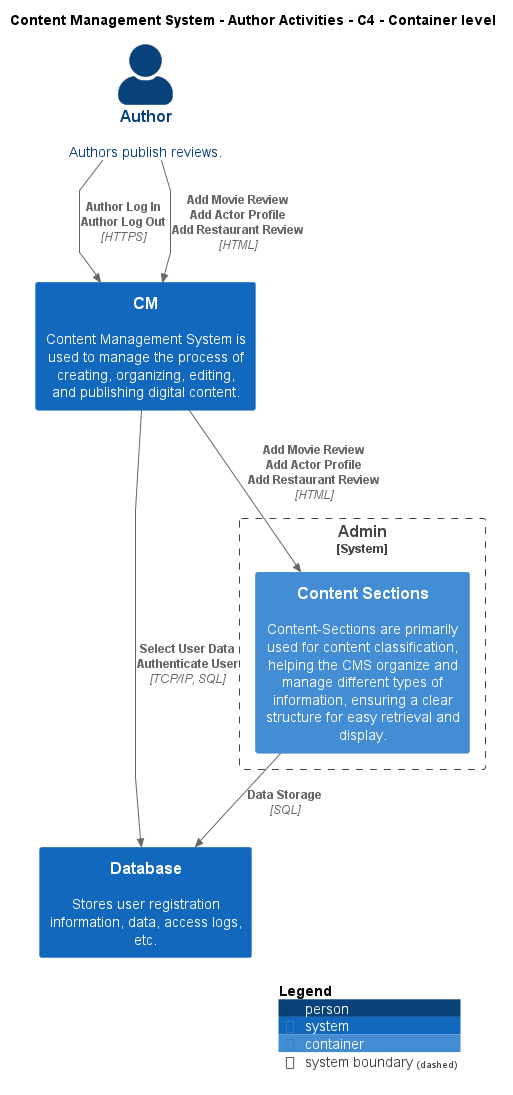

The diagram above was rendered by PlantUML. Its source (embedded in the PNG):
@startuml
!include ..\..\..\.c4s\C4_Container.puml

AddElementTag("c4interflow:lifecycle:new", $bgColor=green, $fontColor=#ffffff, $borderColor=green, $shadowing="False")
AddElementTag("c4interflow:lifecycle:changed", $bgColor=orange, $fontColor=#ffffff, $borderColor=orange, $shadowing="False")
AddElementTag("c4interflow:lifecycle:removed", $bgColor=red, $fontColor=#ffffff, $borderColor=red, $shadowing="False")

AddRelTag("c4interflow:lifecycle:new", $textColor=green, $lineColor=green)
AddRelTag("c4interflow:lifecycle:changed", $textColor=orange, $lineColor=orange)
AddRelTag("c4interflow:lifecycle:removed", $textColor=red, $lineColor=red)

SHOW_PERSON_PORTRAIT()
LAYOUT_TOP_DOWN()

skinparam linetype polyline

title Content Management System - Author Activities - C4 - Container level

Person(ContentManagementSystem.Actors.Author, "Author", "Authors publish reviews.")
System(ContentManagementSystem.SoftwareSystems.CM, "CM", "Content Management System is used to manage the process of creating, organizing, editing, and publishing digital content.")
System(ContentManagementSystem.SoftwareSystems.Database, "Database", "Stores user registration information, data, access logs, etc.")

System_Boundary(ContentManagementSystem.SoftwareSystems.Admin, "Admin") {
    Container(ContentManagementSystem.SoftwareSystems.Admin.Containers.ContentSections, "Content Sections", "", "Content-Sections are primarily used for content classification, helping the CMS organize and manage different types of information, ensuring a clear structure for easy retrieval and display.")
}

Rel(ContentManagementSystem.Actors.Author, ContentManagementSystem.SoftwareSystems.CM, "Author Log In\nAuthor Log Out", "HTTPS", $tags="protocol:https")
Rel(ContentManagementSystem.Actors.Author, ContentManagementSystem.SoftwareSystems.CM, "Add Movie Review\nAdd Actor Profile\nAdd Restaurant Review", "HTML", $tags="protocol:html")
Rel(ContentManagementSystem.SoftwareSystems.CM, ContentManagementSystem.SoftwareSystems.Database, "Select User Data\nAuthenticate User", "TCP/IP, SQL", $tags="protocol:tcp/ip, sql")
Rel(ContentManagementSystem.SoftwareSystems.CM, ContentManagementSystem.SoftwareSystems.Admin.Containers.ContentSections, "Add Movie Review\nAdd Actor Profile\nAdd Restaurant Review", "HTML", $tags="protocol:html")
Rel(ContentManagementSystem.SoftwareSystems.Admin.Containers.ContentSections, ContentManagementSystem.SoftwareSystems.Database, "Data Storage", "SQL", $tags="protocol:sql")


SHOW_LEGEND()
@enduml